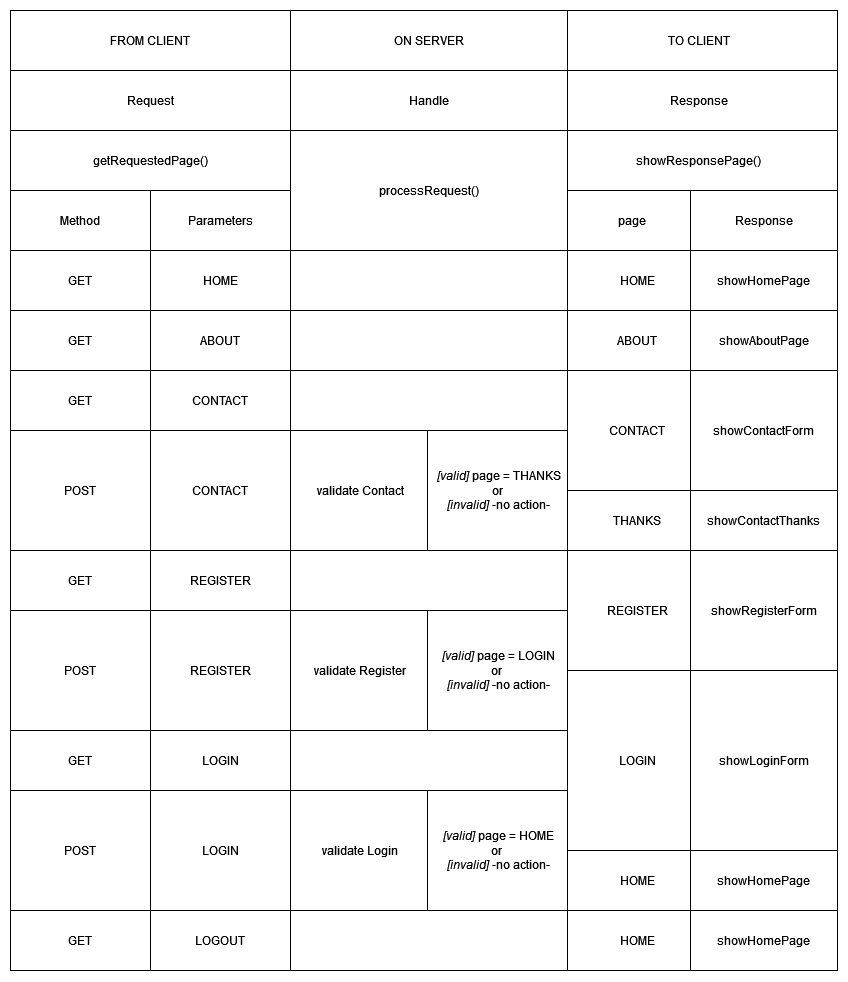

The diagram above was exported from draw.io. Its source (the exported page's mxGraphModel, read from the mxfile embedded in the PNG):
<mxGraphModel dx="1050" dy="538" grid="1" gridSize="10" guides="1" tooltips="1" connect="1" arrows="1" fold="1" page="1" pageScale="1" pageWidth="827" pageHeight="1169" math="0" shadow="0">
  <root>
    <mxCell id="0" />
    <mxCell id="1" parent="0" />
    <mxCell id="dv_jYLwblndxI42ntyFB-2" value="FROM CLIENT" style="rounded=0;whiteSpace=wrap;html=1;" vertex="1" parent="1">
      <mxGeometry width="280" height="60" as="geometry" />
    </mxCell>
    <mxCell id="dv_jYLwblndxI42ntyFB-3" value="TO CLIENT" style="rounded=0;whiteSpace=wrap;html=1;" vertex="1" parent="1">
      <mxGeometry x="550" width="277" height="60" as="geometry" />
    </mxCell>
    <mxCell id="dv_jYLwblndxI42ntyFB-6" value="ON SERVER" style="rounded=0;whiteSpace=wrap;html=1;" vertex="1" parent="1">
      <mxGeometry x="280" width="277" height="60" as="geometry" />
    </mxCell>
    <mxCell id="dv_jYLwblndxI42ntyFB-7" value="Request" style="rounded=0;whiteSpace=wrap;html=1;" vertex="1" parent="1">
      <mxGeometry y="60" width="280" height="60" as="geometry" />
    </mxCell>
    <mxCell id="dv_jYLwblndxI42ntyFB-9" value="Response" style="rounded=0;whiteSpace=wrap;html=1;" vertex="1" parent="1">
      <mxGeometry x="550" y="60" width="277" height="60" as="geometry" />
    </mxCell>
    <mxCell id="dv_jYLwblndxI42ntyFB-15" value="page" style="rounded=0;whiteSpace=wrap;html=1;" vertex="1" parent="1">
      <mxGeometry x="557" y="180" width="130" height="60" as="geometry" />
    </mxCell>
    <mxCell id="dv_jYLwblndxI42ntyFB-8" value="Handle" style="rounded=0;whiteSpace=wrap;html=1;" vertex="1" parent="1">
      <mxGeometry x="280" y="60" width="277" height="60" as="geometry" />
    </mxCell>
    <mxCell id="dv_jYLwblndxI42ntyFB-10" value="showResponsePage()" style="rounded=0;whiteSpace=wrap;html=1;" vertex="1" parent="1">
      <mxGeometry x="550" y="120" width="277" height="60" as="geometry" />
    </mxCell>
    <mxCell id="dv_jYLwblndxI42ntyFB-11" value="processRequest()" style="rounded=0;whiteSpace=wrap;html=1;" vertex="1" parent="1">
      <mxGeometry x="280" y="120" width="277" height="120" as="geometry" />
    </mxCell>
    <mxCell id="dv_jYLwblndxI42ntyFB-12" value="getRequestedPage()" style="rounded=0;whiteSpace=wrap;html=1;" vertex="1" parent="1">
      <mxGeometry y="120" width="280" height="60" as="geometry" />
    </mxCell>
    <mxCell id="dv_jYLwblndxI42ntyFB-13" value="Method" style="rounded=0;whiteSpace=wrap;html=1;" vertex="1" parent="1">
      <mxGeometry y="180" width="140" height="60" as="geometry" />
    </mxCell>
    <mxCell id="dv_jYLwblndxI42ntyFB-14" value="Parameters" style="rounded=0;whiteSpace=wrap;html=1;" vertex="1" parent="1">
      <mxGeometry x="140" y="180" width="140" height="60" as="geometry" />
    </mxCell>
    <mxCell id="dv_jYLwblndxI42ntyFB-16" value="Response" style="rounded=0;whiteSpace=wrap;html=1;" vertex="1" parent="1">
      <mxGeometry x="680" y="180" width="147" height="60" as="geometry" />
    </mxCell>
    <mxCell id="dv_jYLwblndxI42ntyFB-17" value="GET" style="rounded=0;whiteSpace=wrap;html=1;" vertex="1" parent="1">
      <mxGeometry y="240" width="140" height="60" as="geometry" />
    </mxCell>
    <mxCell id="dv_jYLwblndxI42ntyFB-18" value="GET" style="rounded=0;whiteSpace=wrap;html=1;" vertex="1" parent="1">
      <mxGeometry y="300" width="140" height="60" as="geometry" />
    </mxCell>
    <mxCell id="dv_jYLwblndxI42ntyFB-19" value="GET" style="rounded=0;whiteSpace=wrap;html=1;" vertex="1" parent="1">
      <mxGeometry y="360" width="140" height="60" as="geometry" />
    </mxCell>
    <mxCell id="dv_jYLwblndxI42ntyFB-20" value="POST" style="rounded=0;whiteSpace=wrap;html=1;" vertex="1" parent="1">
      <mxGeometry y="420" width="140" height="120" as="geometry" />
    </mxCell>
    <mxCell id="dv_jYLwblndxI42ntyFB-21" value="GET" style="rounded=0;whiteSpace=wrap;html=1;" vertex="1" parent="1">
      <mxGeometry y="540" width="140" height="60" as="geometry" />
    </mxCell>
    <mxCell id="dv_jYLwblndxI42ntyFB-22" value="HOME" style="rounded=0;whiteSpace=wrap;html=1;" vertex="1" parent="1">
      <mxGeometry x="140" y="240" width="140" height="60" as="geometry" />
    </mxCell>
    <mxCell id="dv_jYLwblndxI42ntyFB-23" value="ABOUT" style="rounded=0;whiteSpace=wrap;html=1;" vertex="1" parent="1">
      <mxGeometry x="140" y="300" width="140" height="60" as="geometry" />
    </mxCell>
    <mxCell id="dv_jYLwblndxI42ntyFB-24" value="CONTACT" style="rounded=0;whiteSpace=wrap;html=1;" vertex="1" parent="1">
      <mxGeometry x="140" y="360" width="140" height="60" as="geometry" />
    </mxCell>
    <mxCell id="dv_jYLwblndxI42ntyFB-25" value="CONTACT" style="rounded=0;whiteSpace=wrap;html=1;" vertex="1" parent="1">
      <mxGeometry x="140" y="420" width="140" height="120" as="geometry" />
    </mxCell>
    <mxCell id="dv_jYLwblndxI42ntyFB-26" value="REGISTER" style="rounded=0;whiteSpace=wrap;html=1;" vertex="1" parent="1">
      <mxGeometry x="140" y="540" width="140" height="60" as="geometry" />
    </mxCell>
    <mxCell id="dv_jYLwblndxI42ntyFB-29" value="HOME" style="rounded=0;whiteSpace=wrap;html=1;" vertex="1" parent="1">
      <mxGeometry x="557" y="240" width="140" height="60" as="geometry" />
    </mxCell>
    <mxCell id="dv_jYLwblndxI42ntyFB-30" value="ABOUT" style="rounded=0;whiteSpace=wrap;html=1;" vertex="1" parent="1">
      <mxGeometry x="557" y="300" width="140" height="60" as="geometry" />
    </mxCell>
    <mxCell id="dv_jYLwblndxI42ntyFB-31" value="CONTACT" style="rounded=0;whiteSpace=wrap;html=1;" vertex="1" parent="1">
      <mxGeometry x="557" y="360" width="140" height="120" as="geometry" />
    </mxCell>
    <mxCell id="dv_jYLwblndxI42ntyFB-32" value="THANKS" style="rounded=0;whiteSpace=wrap;html=1;" vertex="1" parent="1">
      <mxGeometry x="557" y="480" width="140" height="60" as="geometry" />
    </mxCell>
    <mxCell id="dv_jYLwblndxI42ntyFB-33" value="REGISTER" style="rounded=0;whiteSpace=wrap;html=1;" vertex="1" parent="1">
      <mxGeometry x="557" y="540" width="140" height="120" as="geometry" />
    </mxCell>
    <mxCell id="dv_jYLwblndxI42ntyFB-34" value="" style="endArrow=none;html=1;rounded=0;exitX=1;exitY=0;exitDx=0;exitDy=0;entryX=0;entryY=0.5;entryDx=0;entryDy=0;" edge="1" parent="1" source="dv_jYLwblndxI42ntyFB-25" target="dv_jYLwblndxI42ntyFB-31">
      <mxGeometry width="50" height="50" relative="1" as="geometry">
        <mxPoint x="390" y="330" as="sourcePoint" />
        <mxPoint x="440" y="280" as="targetPoint" />
      </mxGeometry>
    </mxCell>
    <mxCell id="dv_jYLwblndxI42ntyFB-35" value="" style="endArrow=none;html=1;rounded=0;exitX=1;exitY=0;exitDx=0;exitDy=0;entryX=0;entryY=1;entryDx=0;entryDy=0;" edge="1" parent="1" source="dv_jYLwblndxI42ntyFB-26" target="dv_jYLwblndxI42ntyFB-32">
      <mxGeometry width="50" height="50" relative="1" as="geometry">
        <mxPoint x="390" y="330" as="sourcePoint" />
        <mxPoint x="440" y="280" as="targetPoint" />
      </mxGeometry>
    </mxCell>
    <mxCell id="dv_jYLwblndxI42ntyFB-36" value="" style="endArrow=none;html=1;rounded=0;exitX=1;exitY=0;exitDx=0;exitDy=0;entryX=0;entryY=0;entryDx=0;entryDy=0;" edge="1" parent="1" source="dv_jYLwblndxI42ntyFB-24" target="dv_jYLwblndxI42ntyFB-31">
      <mxGeometry width="50" height="50" relative="1" as="geometry">
        <mxPoint x="390" y="330" as="sourcePoint" />
        <mxPoint x="440" y="280" as="targetPoint" />
      </mxGeometry>
    </mxCell>
    <mxCell id="dv_jYLwblndxI42ntyFB-38" value="" style="endArrow=none;html=1;rounded=0;exitX=1;exitY=0;exitDx=0;exitDy=0;entryX=0;entryY=0;entryDx=0;entryDy=0;" edge="1" parent="1" source="dv_jYLwblndxI42ntyFB-23" target="dv_jYLwblndxI42ntyFB-30">
      <mxGeometry width="50" height="50" relative="1" as="geometry">
        <mxPoint x="390" y="440" as="sourcePoint" />
        <mxPoint x="440" y="390" as="targetPoint" />
      </mxGeometry>
    </mxCell>
    <mxCell id="dv_jYLwblndxI42ntyFB-39" value="validate Contact" style="rounded=0;whiteSpace=wrap;html=1;" vertex="1" parent="1">
      <mxGeometry x="280" y="420" width="140" height="120" as="geometry" />
    </mxCell>
    <mxCell id="dv_jYLwblndxI42ntyFB-40" value="&lt;div&gt;&lt;em&gt;&amp;nbsp;[valid]&lt;/em&gt; page = THANKS&lt;/div&gt;&lt;div&gt;or&lt;/div&gt;&lt;div&gt;&lt;em&gt;&amp;nbsp;[invalid]&lt;/em&gt; -no action-&lt;/div&gt;" style="rounded=0;whiteSpace=wrap;html=1;" vertex="1" parent="1">
      <mxGeometry x="417" y="420" width="140" height="120" as="geometry" />
    </mxCell>
    <mxCell id="dv_jYLwblndxI42ntyFB-41" value="" style="endArrow=none;html=1;rounded=0;exitX=1;exitY=1;exitDx=0;exitDy=0;entryX=0;entryY=0.5;entryDx=0;entryDy=0;" edge="1" parent="1" source="dv_jYLwblndxI42ntyFB-26" target="dv_jYLwblndxI42ntyFB-33">
      <mxGeometry width="50" height="50" relative="1" as="geometry">
        <mxPoint x="390" y="480" as="sourcePoint" />
        <mxPoint x="440" y="430" as="targetPoint" />
      </mxGeometry>
    </mxCell>
    <mxCell id="dv_jYLwblndxI42ntyFB-42" value="showHomePage" style="rounded=0;whiteSpace=wrap;html=1;" vertex="1" parent="1">
      <mxGeometry x="680" y="240" width="147" height="60" as="geometry" />
    </mxCell>
    <mxCell id="dv_jYLwblndxI42ntyFB-43" value="showAboutPage" style="rounded=0;whiteSpace=wrap;html=1;" vertex="1" parent="1">
      <mxGeometry x="680" y="300" width="147" height="60" as="geometry" />
    </mxCell>
    <mxCell id="dv_jYLwblndxI42ntyFB-44" value="showContactForm" style="rounded=0;whiteSpace=wrap;html=1;" vertex="1" parent="1">
      <mxGeometry x="680" y="360" width="147" height="120" as="geometry" />
    </mxCell>
    <mxCell id="dv_jYLwblndxI42ntyFB-45" value="showContactThanks" style="rounded=0;whiteSpace=wrap;html=1;" vertex="1" parent="1">
      <mxGeometry x="680" y="480" width="147" height="60" as="geometry" />
    </mxCell>
    <mxCell id="dv_jYLwblndxI42ntyFB-46" value="showRegisterForm" style="rounded=0;whiteSpace=wrap;html=1;" vertex="1" parent="1">
      <mxGeometry x="680" y="540" width="147" height="120" as="geometry" />
    </mxCell>
    <mxCell id="dv_jYLwblndxI42ntyFB-47" value="POST" style="rounded=0;whiteSpace=wrap;html=1;" vertex="1" parent="1">
      <mxGeometry y="600" width="140" height="120" as="geometry" />
    </mxCell>
    <mxCell id="dv_jYLwblndxI42ntyFB-48" value="REGISTER" style="rounded=0;whiteSpace=wrap;html=1;" vertex="1" parent="1">
      <mxGeometry x="140" y="600" width="140" height="120" as="geometry" />
    </mxCell>
    <mxCell id="dv_jYLwblndxI42ntyFB-49" value="LOGIN" style="rounded=0;whiteSpace=wrap;html=1;" vertex="1" parent="1">
      <mxGeometry x="557" y="660" width="140" height="180" as="geometry" />
    </mxCell>
    <mxCell id="dv_jYLwblndxI42ntyFB-50" value="showLoginForm" style="rounded=0;whiteSpace=wrap;html=1;" vertex="1" parent="1">
      <mxGeometry x="680" y="660" width="147" height="180" as="geometry" />
    </mxCell>
    <mxCell id="dv_jYLwblndxI42ntyFB-51" value="validate Register" style="rounded=0;whiteSpace=wrap;html=1;" vertex="1" parent="1">
      <mxGeometry x="280" y="600" width="140" height="120" as="geometry" />
    </mxCell>
    <mxCell id="dv_jYLwblndxI42ntyFB-52" value="&lt;div&gt;&lt;em&gt;&amp;nbsp;[valid]&lt;/em&gt; page = LOGIN&lt;br&gt;&lt;/div&gt;&lt;div&gt;or&lt;/div&gt;&lt;div&gt;&lt;em&gt;&amp;nbsp;[invalid]&lt;/em&gt; -no action-&lt;/div&gt;" style="rounded=0;whiteSpace=wrap;html=1;" vertex="1" parent="1">
      <mxGeometry x="417" y="600" width="140" height="120" as="geometry" />
    </mxCell>
    <mxCell id="dv_jYLwblndxI42ntyFB-54" value="GET" style="rounded=0;whiteSpace=wrap;html=1;" vertex="1" parent="1">
      <mxGeometry y="720" width="140" height="60" as="geometry" />
    </mxCell>
    <mxCell id="dv_jYLwblndxI42ntyFB-55" value="LOGIN" style="rounded=0;whiteSpace=wrap;html=1;" vertex="1" parent="1">
      <mxGeometry x="140" y="720" width="140" height="60" as="geometry" />
    </mxCell>
    <mxCell id="dv_jYLwblndxI42ntyFB-56" value="POST" style="rounded=0;whiteSpace=wrap;html=1;" vertex="1" parent="1">
      <mxGeometry y="780" width="140" height="120" as="geometry" />
    </mxCell>
    <mxCell id="dv_jYLwblndxI42ntyFB-57" value="LOGIN" style="rounded=0;whiteSpace=wrap;html=1;" vertex="1" parent="1">
      <mxGeometry x="140" y="780" width="140" height="120" as="geometry" />
    </mxCell>
    <mxCell id="dv_jYLwblndxI42ntyFB-59" value="HOME" style="rounded=0;whiteSpace=wrap;html=1;" vertex="1" parent="1">
      <mxGeometry x="557" y="840" width="140" height="60" as="geometry" />
    </mxCell>
    <mxCell id="dv_jYLwblndxI42ntyFB-60" value="showHomePage" style="rounded=0;whiteSpace=wrap;html=1;" vertex="1" parent="1">
      <mxGeometry x="680" y="840" width="147" height="60" as="geometry" />
    </mxCell>
    <mxCell id="dv_jYLwblndxI42ntyFB-61" value="validate Login" style="rounded=0;whiteSpace=wrap;html=1;" vertex="1" parent="1">
      <mxGeometry x="280" y="780" width="140" height="120" as="geometry" />
    </mxCell>
    <mxCell id="dv_jYLwblndxI42ntyFB-62" value="&lt;div&gt;&lt;em&gt;&amp;nbsp;[valid]&lt;/em&gt; page = HOME&lt;br&gt;&lt;/div&gt;&lt;div&gt;or&lt;/div&gt;&lt;div&gt;&lt;em&gt;&amp;nbsp;[invalid]&lt;/em&gt; -no action-&lt;/div&gt;" style="rounded=0;whiteSpace=wrap;html=1;" vertex="1" parent="1">
      <mxGeometry x="417" y="780" width="140" height="120" as="geometry" />
    </mxCell>
    <mxCell id="dv_jYLwblndxI42ntyFB-63" value="GET" style="rounded=0;whiteSpace=wrap;html=1;" vertex="1" parent="1">
      <mxGeometry y="900" width="140" height="60" as="geometry" />
    </mxCell>
    <mxCell id="dv_jYLwblndxI42ntyFB-65" value="LOGOUT" style="rounded=0;whiteSpace=wrap;html=1;" vertex="1" parent="1">
      <mxGeometry x="140" y="900" width="140" height="60" as="geometry" />
    </mxCell>
    <mxCell id="dv_jYLwblndxI42ntyFB-66" value="HOME" style="rounded=0;whiteSpace=wrap;html=1;" vertex="1" parent="1">
      <mxGeometry x="557" y="900" width="140" height="60" as="geometry" />
    </mxCell>
    <mxCell id="dv_jYLwblndxI42ntyFB-67" value="showHomePage" style="rounded=0;whiteSpace=wrap;html=1;" vertex="1" parent="1">
      <mxGeometry x="680" y="900" width="147" height="60" as="geometry" />
    </mxCell>
    <mxCell id="dv_jYLwblndxI42ntyFB-68" value="" style="endArrow=none;html=1;rounded=0;exitX=1;exitY=1;exitDx=0;exitDy=0;entryX=0;entryY=1;entryDx=0;entryDy=0;" edge="1" parent="1" source="dv_jYLwblndxI42ntyFB-65" target="dv_jYLwblndxI42ntyFB-66">
      <mxGeometry width="50" height="50" relative="1" as="geometry">
        <mxPoint x="370" y="950" as="sourcePoint" />
        <mxPoint x="420" y="900" as="targetPoint" />
      </mxGeometry>
    </mxCell>
  </root>
</mxGraphModel>